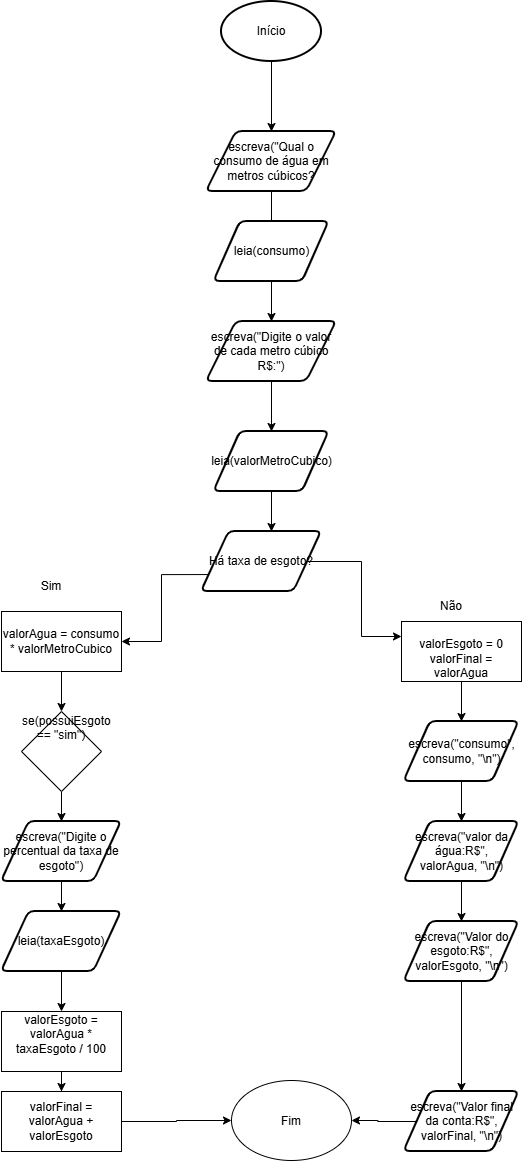

The diagram above was exported from draw.io. Its source (the exported page's mxGraphModel, read from the mxfile embedded in the PNG):
<mxGraphModel dx="1406" dy="780" grid="1" gridSize="10" guides="1" tooltips="1" connect="1" arrows="1" fold="1" page="1" pageScale="1" pageWidth="827" pageHeight="1169" math="0" shadow="0">
  <root>
    <mxCell id="0" />
    <mxCell id="1" parent="0" />
    <mxCell id="GSPW3waG2uq7kXiXSTna-7" edge="1" parent="1" source="iOW8e1yydvkXmfd4yy47-2" style="edgeStyle=orthogonalEdgeStyle;rounded=0;orthogonalLoop=1;jettySize=auto;html=1;" target="GSPW3waG2uq7kXiXSTna-6" value="">
      <mxGeometry relative="1" as="geometry" />
    </mxCell>
    <mxCell id="iOW8e1yydvkXmfd4yy47-2" parent="1" style="strokeWidth=2;html=1;shape=mxgraph.flowchart.start_1;whiteSpace=wrap;" value="Início" vertex="1">
      <mxGeometry height="60" width="100" x="340" y="10" as="geometry" />
    </mxCell>
    <mxCell id="GSPW3waG2uq7kXiXSTna-9" edge="1" parent="1" source="GSPW3waG2uq7kXiXSTna-6" style="edgeStyle=orthogonalEdgeStyle;rounded=0;orthogonalLoop=1;jettySize=auto;html=1;" value="">
      <mxGeometry relative="1" as="geometry">
        <mxPoint x="390" y="260" as="targetPoint" />
      </mxGeometry>
    </mxCell>
    <mxCell id="GSPW3waG2uq7kXiXSTna-6" parent="1" style="shape=parallelogram;html=1;strokeWidth=2;perimeter=parallelogramPerimeter;whiteSpace=wrap;rounded=1;arcSize=12;size=0.23;" value="escreva(&quot;Qual o consumo de água em metros cúbicos?" vertex="1">
      <mxGeometry height="60" width="130" x="325" y="140" as="geometry" />
    </mxCell>
    <mxCell id="-5W23VnMwuXNJkHMOsjD-7" edge="1" parent="1" source="-5W23VnMwuXNJkHMOsjD-2" style="edgeStyle=orthogonalEdgeStyle;rounded=0;orthogonalLoop=1;jettySize=auto;html=1;" target="-5W23VnMwuXNJkHMOsjD-3" value="">
      <mxGeometry relative="1" as="geometry" />
    </mxCell>
    <mxCell id="-5W23VnMwuXNJkHMOsjD-2" parent="1" style="shape=parallelogram;html=1;strokeWidth=2;perimeter=parallelogramPerimeter;whiteSpace=wrap;rounded=1;arcSize=12;size=0.23;" value="leia(consumo)" vertex="1">
      <mxGeometry height="60" width="115" x="332.5" y="230" as="geometry" />
    </mxCell>
    <mxCell id="-5W23VnMwuXNJkHMOsjD-9" edge="1" parent="1" source="-5W23VnMwuXNJkHMOsjD-3" style="edgeStyle=orthogonalEdgeStyle;rounded=0;orthogonalLoop=1;jettySize=auto;html=1;" target="-5W23VnMwuXNJkHMOsjD-8" value="">
      <mxGeometry relative="1" as="geometry" />
    </mxCell>
    <mxCell id="-5W23VnMwuXNJkHMOsjD-3" parent="1" style="shape=parallelogram;html=1;strokeWidth=2;perimeter=parallelogramPerimeter;whiteSpace=wrap;rounded=1;arcSize=12;size=0.23;" value="escreva(&quot;Digite o valor de cada metro cúbico R$:&quot;)" vertex="1">
      <mxGeometry height="60" width="130" x="325" y="330" as="geometry" />
    </mxCell>
    <mxCell id="-5W23VnMwuXNJkHMOsjD-11" edge="1" parent="1" source="-5W23VnMwuXNJkHMOsjD-8" style="edgeStyle=orthogonalEdgeStyle;rounded=0;orthogonalLoop=1;jettySize=auto;html=1;" value="">
      <mxGeometry relative="1" as="geometry">
        <mxPoint x="390" y="540" as="targetPoint" />
      </mxGeometry>
    </mxCell>
    <mxCell id="-5W23VnMwuXNJkHMOsjD-8" parent="1" style="shape=parallelogram;html=1;strokeWidth=2;perimeter=parallelogramPerimeter;whiteSpace=wrap;rounded=1;arcSize=12;size=0.23;" value="leia(valorMetroCubico)" vertex="1">
      <mxGeometry height="60" width="115" x="332.5" y="440" as="geometry" />
    </mxCell>
    <mxCell id="-5W23VnMwuXNJkHMOsjD-31" edge="1" parent="1" source="-5W23VnMwuXNJkHMOsjD-12" style="edgeStyle=orthogonalEdgeStyle;rounded=0;orthogonalLoop=1;jettySize=auto;html=1;entryX=1;entryY=0.5;entryDx=0;entryDy=0;exitX=0;exitY=0.75;exitDx=0;exitDy=0;" target="-5W23VnMwuXNJkHMOsjD-15" value="">
      <mxGeometry relative="1" as="geometry">
        <mxPoint x="380" y="680" as="targetPoint" />
      </mxGeometry>
    </mxCell>
    <mxCell id="-5W23VnMwuXNJkHMOsjD-41" edge="1" parent="1" source="-5W23VnMwuXNJkHMOsjD-12" style="edgeStyle=orthogonalEdgeStyle;rounded=0;orthogonalLoop=1;jettySize=auto;html=1;entryX=0;entryY=0.25;entryDx=0;entryDy=0;" target="-5W23VnMwuXNJkHMOsjD-40" value="">
      <mxGeometry relative="1" as="geometry" />
    </mxCell>
    <mxCell id="-5W23VnMwuXNJkHMOsjD-12" parent="1" style="shape=parallelogram;html=1;strokeWidth=2;perimeter=parallelogramPerimeter;whiteSpace=wrap;rounded=1;arcSize=12;size=0.23;" value="Há taxa de esgoto?" vertex="1">
      <mxGeometry height="60" width="120" x="320" y="540" as="geometry" />
    </mxCell>
    <mxCell id="-5W23VnMwuXNJkHMOsjD-14" parent="1" style="text;html=1;whiteSpace=wrap;strokeColor=none;fillColor=none;align=center;verticalAlign=middle;rounded=0;" value="Não" vertex="1">
      <mxGeometry height="30" width="60" x="540" y="600" as="geometry" />
    </mxCell>
    <mxCell id="-5W23VnMwuXNJkHMOsjD-18" edge="1" parent="1" source="-5W23VnMwuXNJkHMOsjD-15" style="edgeStyle=orthogonalEdgeStyle;rounded=0;orthogonalLoop=1;jettySize=auto;html=1;" target="-5W23VnMwuXNJkHMOsjD-17" value="">
      <mxGeometry relative="1" as="geometry" />
    </mxCell>
    <mxCell id="-5W23VnMwuXNJkHMOsjD-15" parent="1" style="rounded=0;whiteSpace=wrap;html=1;" value="valorAgua = consumo * valorMetroCubico" vertex="1">
      <mxGeometry height="60" width="120" x="120" y="620" as="geometry" />
    </mxCell>
    <mxCell id="-5W23VnMwuXNJkHMOsjD-20" edge="1" parent="1" source="-5W23VnMwuXNJkHMOsjD-17" style="edgeStyle=orthogonalEdgeStyle;rounded=0;orthogonalLoop=1;jettySize=auto;html=1;" target="-5W23VnMwuXNJkHMOsjD-19" value="">
      <mxGeometry relative="1" as="geometry" />
    </mxCell>
    <mxCell id="-5W23VnMwuXNJkHMOsjD-17" parent="1" style="rhombus;whiteSpace=wrap;html=1;shapeInside=1;" value="se(possuiEsgoto == &quot;sim&quot;)&lt;br&gt;&lt;div&gt;&lt;br&gt;&lt;/div&gt;" vertex="1">
      <mxGeometry height="80" width="80" x="140" y="720" as="geometry" />
    </mxCell>
    <mxCell id="-5W23VnMwuXNJkHMOsjD-22" edge="1" parent="1" source="-5W23VnMwuXNJkHMOsjD-19" style="edgeStyle=orthogonalEdgeStyle;rounded=0;orthogonalLoop=1;jettySize=auto;html=1;" target="-5W23VnMwuXNJkHMOsjD-21" value="">
      <mxGeometry relative="1" as="geometry" />
    </mxCell>
    <mxCell id="-5W23VnMwuXNJkHMOsjD-19" parent="1" style="shape=parallelogram;html=1;strokeWidth=2;perimeter=parallelogramPerimeter;whiteSpace=wrap;rounded=1;arcSize=12;size=0.23;" value="escreva(&quot;Digite o percentual da taxa de esgoto&quot;)" vertex="1">
      <mxGeometry height="60" width="120" x="120" y="830" as="geometry" />
    </mxCell>
    <mxCell id="-5W23VnMwuXNJkHMOsjD-34" edge="1" parent="1" source="-5W23VnMwuXNJkHMOsjD-21" style="edgeStyle=orthogonalEdgeStyle;rounded=0;orthogonalLoop=1;jettySize=auto;html=1;" target="-5W23VnMwuXNJkHMOsjD-32" value="">
      <mxGeometry relative="1" as="geometry" />
    </mxCell>
    <mxCell id="-5W23VnMwuXNJkHMOsjD-21" parent="1" style="shape=parallelogram;html=1;strokeWidth=2;perimeter=parallelogramPerimeter;whiteSpace=wrap;rounded=1;arcSize=12;size=0.23;" value="leia(taxaEsgoto)" vertex="1">
      <mxGeometry height="60" width="120" x="120" y="920" as="geometry" />
    </mxCell>
    <mxCell id="-5W23VnMwuXNJkHMOsjD-26" parent="1" style="text;html=1;whiteSpace=wrap;strokeColor=none;fillColor=none;align=center;verticalAlign=middle;rounded=0;" value="Sim" vertex="1">
      <mxGeometry height="30" width="60" x="140" y="580" as="geometry" />
    </mxCell>
    <mxCell id="-5W23VnMwuXNJkHMOsjD-36" edge="1" parent="1" source="-5W23VnMwuXNJkHMOsjD-32" style="edgeStyle=orthogonalEdgeStyle;rounded=0;orthogonalLoop=1;jettySize=auto;html=1;" target="-5W23VnMwuXNJkHMOsjD-35" value="">
      <mxGeometry relative="1" as="geometry" />
    </mxCell>
    <mxCell id="-5W23VnMwuXNJkHMOsjD-32" parent="1" style="rounded=0;whiteSpace=wrap;html=1;" value="valorEsgoto = valorAgua * taxaEsgoto / 100&lt;div&gt;&lt;br&gt;&lt;/div&gt;" vertex="1">
      <mxGeometry height="60" width="120" x="120" y="1020" as="geometry" />
    </mxCell>
    <mxCell id="-5W23VnMwuXNJkHMOsjD-39" edge="1" parent="1" source="-5W23VnMwuXNJkHMOsjD-35" style="edgeStyle=orthogonalEdgeStyle;rounded=0;orthogonalLoop=1;jettySize=auto;html=1;" target="-5W23VnMwuXNJkHMOsjD-38" value="">
      <mxGeometry relative="1" as="geometry" />
    </mxCell>
    <mxCell id="-5W23VnMwuXNJkHMOsjD-35" parent="1" style="rounded=0;whiteSpace=wrap;html=1;" value="valorFinal = valorAgua + valorEsgoto" vertex="1">
      <mxGeometry height="60" width="120" x="120" y="1100" as="geometry" />
    </mxCell>
    <mxCell id="-5W23VnMwuXNJkHMOsjD-38" parent="1" style="ellipse;whiteSpace=wrap;html=1;shapeInside=1;" value="Fim" vertex="1">
      <mxGeometry height="80" width="120" x="350" y="1089" as="geometry" />
    </mxCell>
    <mxCell id="-5W23VnMwuXNJkHMOsjD-43" edge="1" parent="1" source="-5W23VnMwuXNJkHMOsjD-40" style="edgeStyle=orthogonalEdgeStyle;rounded=0;orthogonalLoop=1;jettySize=auto;html=1;" target="-5W23VnMwuXNJkHMOsjD-42" value="">
      <mxGeometry relative="1" as="geometry" />
    </mxCell>
    <mxCell id="-5W23VnMwuXNJkHMOsjD-40" parent="1" style="rounded=0;whiteSpace=wrap;html=1;" value="&lt;br&gt;&lt;div&gt;valorEsgoto = 0&lt;/div&gt;&lt;div&gt;valorFinal = valorAgua&lt;/div&gt;" vertex="1">
      <mxGeometry height="60" width="120" x="520" y="630" as="geometry" />
    </mxCell>
    <mxCell id="-5W23VnMwuXNJkHMOsjD-45" edge="1" parent="1" source="-5W23VnMwuXNJkHMOsjD-42" style="edgeStyle=orthogonalEdgeStyle;rounded=0;orthogonalLoop=1;jettySize=auto;html=1;" target="-5W23VnMwuXNJkHMOsjD-44" value="">
      <mxGeometry relative="1" as="geometry" />
    </mxCell>
    <mxCell id="-5W23VnMwuXNJkHMOsjD-42" parent="1" style="shape=parallelogram;html=1;strokeWidth=2;perimeter=parallelogramPerimeter;whiteSpace=wrap;rounded=1;arcSize=12;size=0.23;" value="escreva(&quot;consumo&quot;, consumo, &quot;\n&quot;)" vertex="1">
      <mxGeometry height="60" width="115" x="522.5" y="730" as="geometry" />
    </mxCell>
    <mxCell id="-5W23VnMwuXNJkHMOsjD-47" edge="1" parent="1" source="-5W23VnMwuXNJkHMOsjD-44" style="edgeStyle=orthogonalEdgeStyle;rounded=0;orthogonalLoop=1;jettySize=auto;html=1;entryX=0.5;entryY=0;entryDx=0;entryDy=0;" target="-5W23VnMwuXNJkHMOsjD-46">
      <mxGeometry relative="1" as="geometry" />
    </mxCell>
    <mxCell id="-5W23VnMwuXNJkHMOsjD-44" parent="1" style="shape=parallelogram;html=1;strokeWidth=2;perimeter=parallelogramPerimeter;whiteSpace=wrap;rounded=1;arcSize=12;size=0.23;" value="escreva(&quot;valor da água:R$&quot;, valorAgua, &quot;\n&quot;)" vertex="1">
      <mxGeometry height="60" width="115" x="522.5" y="830" as="geometry" />
    </mxCell>
    <mxCell id="-5W23VnMwuXNJkHMOsjD-49" edge="1" parent="1" source="-5W23VnMwuXNJkHMOsjD-46" style="edgeStyle=orthogonalEdgeStyle;rounded=0;orthogonalLoop=1;jettySize=auto;html=1;" target="-5W23VnMwuXNJkHMOsjD-48" value="">
      <mxGeometry relative="1" as="geometry" />
    </mxCell>
    <mxCell id="-5W23VnMwuXNJkHMOsjD-46" parent="1" style="shape=parallelogram;html=1;strokeWidth=2;perimeter=parallelogramPerimeter;whiteSpace=wrap;rounded=1;arcSize=12;size=0.23;" value="escreva(&quot;Valor do esgoto:R$&quot;, valorEsgoto, &quot;\n&quot;)" vertex="1">
      <mxGeometry height="60" width="115" x="522.5" y="930" as="geometry" />
    </mxCell>
    <mxCell id="-5W23VnMwuXNJkHMOsjD-50" edge="1" parent="1" source="-5W23VnMwuXNJkHMOsjD-48" style="edgeStyle=orthogonalEdgeStyle;rounded=0;orthogonalLoop=1;jettySize=auto;html=1;" target="-5W23VnMwuXNJkHMOsjD-38" value="">
      <mxGeometry relative="1" as="geometry" />
    </mxCell>
    <mxCell id="-5W23VnMwuXNJkHMOsjD-48" parent="1" style="shape=parallelogram;html=1;strokeWidth=2;perimeter=parallelogramPerimeter;whiteSpace=wrap;rounded=1;arcSize=12;size=0.23;" value="escreva(&quot;Valor final da conta:R$&quot;, valorFinal, &quot;\n&quot;)" vertex="1">
      <mxGeometry height="60" width="115" x="522.5" y="1100" as="geometry" />
    </mxCell>
  </root>
</mxGraphModel>